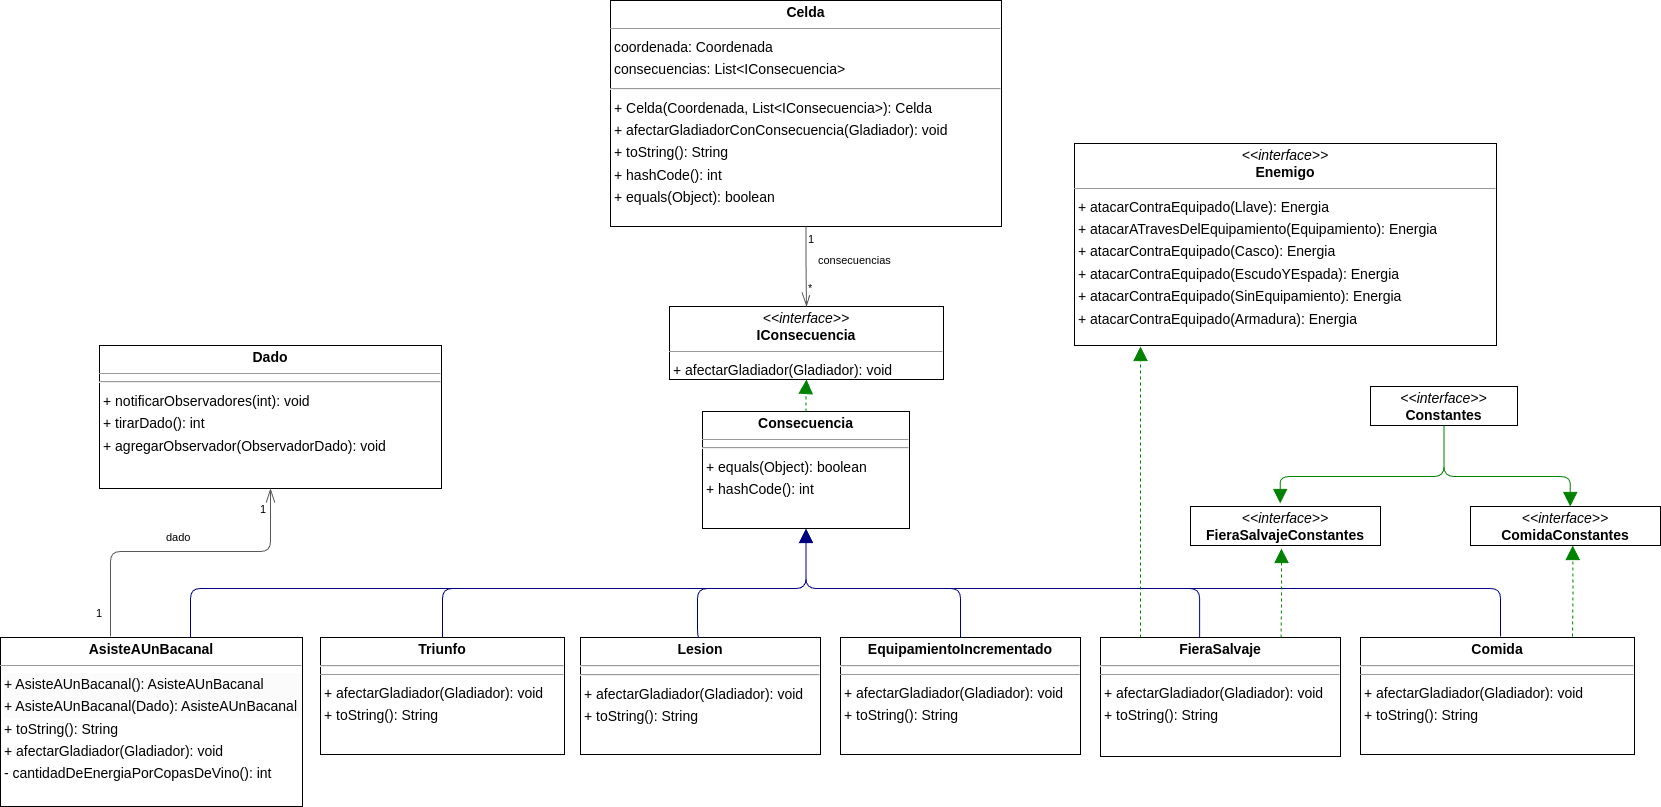

The diagram above was exported from draw.io. Its source (the exported page's mxGraphModel, read from the mxfile embedded in the PNG):
<mxGraphModel dx="1364" dy="1571" grid="1" gridSize="10" guides="1" tooltips="1" connect="1" arrows="1" fold="1" page="0" pageScale="1" pageWidth="827" pageHeight="1169" background="none" math="0" shadow="0">
  <root>
    <mxCell id="0" />
    <mxCell id="1" parent="0" />
    <mxCell id="node6" value="&lt;p style=&quot;margin:0px;margin-top:4px;text-align:center;&quot;&gt;&lt;b&gt;AsisteAUnBacanal&lt;/b&gt;&lt;/p&gt;&lt;hr size=&quot;1&quot;&gt;&lt;p style=&quot;border-color: var(--border-color); background-color: rgb(251, 251, 251); margin: 0px 0px 0px 4px; line-height: 1.6;&quot;&gt;+ AsisteAUnBacanal(): AsisteAUnBacanal&lt;/p&gt;&lt;p style=&quot;border-color: var(--border-color); background-color: rgb(251, 251, 251); margin: 0px 0px 0px 4px; line-height: 1.6;&quot;&gt;+ AsisteAUnBacanal(Dado): AsisteAUnBacanal&lt;/p&gt;&lt;p style=&quot;margin:0 0 0 4px;line-height:1.6;&quot;&gt;+ toString(): String&lt;br&gt;+ afectarGladiador(Gladiador): void&lt;br&gt;- cantidadDeEnergiaPorCopasDeVino(): int&lt;/p&gt;" style="verticalAlign=top;align=left;overflow=fill;fontSize=14;fontFamily=Helvetica;html=1;rounded=0;shadow=0;comic=0;labelBackgroundColor=none;strokeWidth=1;" parent="1" vertex="1">
      <mxGeometry x="320" y="201" width="302" height="169" as="geometry" />
    </mxCell>
    <mxCell id="node12" value="&lt;p style=&quot;margin:0px;margin-top:4px;text-align:center;&quot;&gt;&lt;b&gt;Celda&lt;/b&gt;&lt;/p&gt;&lt;hr size=&quot;1&quot;&gt;&lt;p style=&quot;margin:0 0 0 4px;line-height:1.6;&quot;&gt;coordenada: Coordenada&lt;br style=&quot;border-color: var(--border-color);&quot;&gt;consecuencias: List&amp;lt;IConsecuencia&amp;gt;&lt;/p&gt;&lt;hr&gt;&lt;p style=&quot;border-color: var(--border-color); margin: 0px 0px 0px 4px; line-height: 1.6;&quot;&gt;+ Celda(Coordenada, List&amp;lt;IConsecuencia&amp;gt;): Celda&lt;/p&gt;&lt;p style=&quot;border-color: var(--border-color); margin: 0px 0px 0px 4px; line-height: 1.6;&quot;&gt;+ afectarGladiadorConConsecuencia(Gladiador): void&lt;br style=&quot;border-color: var(--border-color);&quot;&gt;+ toString(): String&lt;br style=&quot;border-color: var(--border-color);&quot;&gt;+ hashCode(): int&lt;br style=&quot;border-color: var(--border-color);&quot;&gt;+ equals(Object): boolean&lt;/p&gt;" style="verticalAlign=top;align=left;overflow=fill;fontSize=14;fontFamily=Helvetica;html=1;rounded=0;shadow=0;comic=0;labelBackgroundColor=none;strokeWidth=1;" parent="1" vertex="1">
      <mxGeometry x="930" y="-436" width="391" height="226" as="geometry" />
    </mxCell>
    <mxCell id="node8" value="&lt;p style=&quot;margin:0px;margin-top:4px;text-align:center;&quot;&gt;&lt;b&gt;Comida&lt;/b&gt;&lt;/p&gt;&lt;hr&gt;&lt;hr size=&quot;1&quot;&gt;&lt;p style=&quot;margin:0 0 0 4px;line-height:1.6;&quot;&gt;+ afectarGladiador(Gladiador): void&lt;br&gt;+ toString(): String&lt;/p&gt;" style="verticalAlign=top;align=left;overflow=fill;fontSize=14;fontFamily=Helvetica;html=1;rounded=0;shadow=0;comic=0;labelBackgroundColor=none;strokeWidth=1;" parent="1" vertex="1">
      <mxGeometry x="1680" y="201" width="274" height="117" as="geometry" />
    </mxCell>
    <mxCell id="node10" value="&lt;p style=&quot;margin:0px;margin-top:4px;text-align:center;&quot;&gt;&lt;i&gt;&amp;lt;&amp;lt;interface&amp;gt;&amp;gt;&lt;/i&gt;&lt;br/&gt;&lt;b&gt;ComidaConstantes&lt;/b&gt;&lt;/p&gt;&lt;hr size=&quot;1&quot;/&gt;" style="verticalAlign=top;align=left;overflow=fill;fontSize=14;fontFamily=Helvetica;html=1;rounded=0;shadow=0;comic=0;labelBackgroundColor=none;strokeWidth=1;" parent="1" vertex="1">
      <mxGeometry x="1790" y="70" width="190" height="39" as="geometry" />
    </mxCell>
    <mxCell id="node11" value="&lt;p style=&quot;margin:0px;margin-top:4px;text-align:center;&quot;&gt;&lt;b&gt;Consecuencia&lt;/b&gt;&lt;/p&gt;&lt;hr size=&quot;1&quot;&gt;&lt;p style=&quot;margin:0 0 0 4px;line-height:1.6;&quot;&gt;&lt;/p&gt;&lt;hr&gt;&lt;p style=&quot;margin:0 0 0 4px;line-height:1.6;&quot;&gt;+ equals(Object): boolean&lt;br&gt;+ hashCode(): int&lt;/p&gt;" style="verticalAlign=top;align=left;overflow=fill;fontSize=14;fontFamily=Helvetica;html=1;rounded=0;shadow=0;comic=0;labelBackgroundColor=none;strokeWidth=1;" parent="1" vertex="1">
      <mxGeometry x="1022" y="-25" width="207" height="117" as="geometry" />
    </mxCell>
    <mxCell id="node4" value="&lt;p style=&quot;margin:0px;margin-top:4px;text-align:center;&quot;&gt;&lt;i&gt;&amp;lt;&amp;lt;interface&amp;gt;&amp;gt;&lt;/i&gt;&lt;br/&gt;&lt;b&gt;Constantes&lt;/b&gt;&lt;/p&gt;&lt;hr size=&quot;1&quot;/&gt;" style="verticalAlign=top;align=left;overflow=fill;fontSize=14;fontFamily=Helvetica;html=1;rounded=0;shadow=0;comic=0;labelBackgroundColor=none;strokeWidth=1;" parent="1" vertex="1">
      <mxGeometry x="1690" y="-50" width="147" height="39" as="geometry" />
    </mxCell>
    <mxCell id="node13" value="&lt;p style=&quot;margin:0px;margin-top:4px;text-align:center;&quot;&gt;&lt;b&gt;Dado&lt;/b&gt;&lt;/p&gt;&lt;hr size=&quot;1&quot;&gt;&lt;p style=&quot;margin:0 0 0 4px;line-height:1.6;&quot;&gt;&lt;/p&gt;&lt;hr&gt;&lt;p style=&quot;margin:0 0 0 4px;line-height:1.6;&quot;&gt;+ notificarObservadores(int): void&lt;br&gt;+ tirarDado(): int&lt;br&gt;+ agregarObservador(ObservadorDado): void&lt;/p&gt;" style="verticalAlign=top;align=left;overflow=fill;fontSize=14;fontFamily=Helvetica;html=1;rounded=0;shadow=0;comic=0;labelBackgroundColor=none;strokeWidth=1;" parent="1" vertex="1">
      <mxGeometry x="419" y="-91" width="342" height="143" as="geometry" />
    </mxCell>
    <mxCell id="node7" value="&lt;p style=&quot;margin:0px;margin-top:4px;text-align:center;&quot;&gt;&lt;i&gt;&amp;lt;&amp;lt;interface&amp;gt;&amp;gt;&lt;/i&gt;&lt;br/&gt;&lt;b&gt;Enemigo&lt;/b&gt;&lt;/p&gt;&lt;hr size=&quot;1&quot;/&gt;&lt;p style=&quot;margin:0 0 0 4px;line-height:1.6;&quot;&gt;+ atacarContraEquipado(Llave): Energia&lt;br/&gt;+ atacarATravesDelEquipamiento(Equipamiento): Energia&lt;br/&gt;+ atacarContraEquipado(Casco): Energia&lt;br/&gt;+ atacarContraEquipado(EscudoYEspada): Energia&lt;br/&gt;+ atacarContraEquipado(SinEquipamiento): Energia&lt;br/&gt;+ atacarContraEquipado(Armadura): Energia&lt;/p&gt;" style="verticalAlign=top;align=left;overflow=fill;fontSize=14;fontFamily=Helvetica;html=1;rounded=0;shadow=0;comic=0;labelBackgroundColor=none;strokeWidth=1;" parent="1" vertex="1">
      <mxGeometry x="1394" y="-293" width="422" height="202" as="geometry" />
    </mxCell>
    <mxCell id="node5" value="&lt;p style=&quot;margin:0px;margin-top:4px;text-align:center;&quot;&gt;&lt;b&gt;EquipamientoIncrementado&lt;/b&gt;&lt;/p&gt;&lt;hr&gt;&lt;hr size=&quot;1&quot;&gt;&lt;p style=&quot;margin:0 0 0 4px;line-height:1.6;&quot;&gt;+ afectarGladiador(Gladiador): void&lt;br&gt;+ toString(): String&lt;/p&gt;" style="verticalAlign=top;align=left;overflow=fill;fontSize=14;fontFamily=Helvetica;html=1;rounded=0;shadow=0;comic=0;labelBackgroundColor=none;strokeWidth=1;" parent="1" vertex="1">
      <mxGeometry x="1160" y="201" width="240" height="117" as="geometry" />
    </mxCell>
    <mxCell id="node2" value="&lt;p style=&quot;margin:0px;margin-top:4px;text-align:center;&quot;&gt;&lt;b&gt;FieraSalvaje&lt;/b&gt;&lt;/p&gt;&lt;hr&gt;&lt;hr size=&quot;1&quot;&gt;&lt;p style=&quot;margin:0 0 0 4px;line-height:1.6;&quot;&gt;+ afectarGladiador(Gladiador): void&lt;br style=&quot;border-color: var(--border-color);&quot;&gt;&lt;/p&gt;&lt;p style=&quot;margin:0 0 0 4px;line-height:1.6;&quot;&gt;+ toString(): String&lt;/p&gt;" style="verticalAlign=top;align=left;overflow=fill;fontSize=14;fontFamily=Helvetica;html=1;rounded=0;shadow=0;comic=0;labelBackgroundColor=none;strokeWidth=1;" parent="1" vertex="1">
      <mxGeometry x="1420" y="201" width="240" height="119" as="geometry" />
    </mxCell>
    <mxCell id="node0" value="&lt;p style=&quot;margin:0px;margin-top:4px;text-align:center;&quot;&gt;&lt;i&gt;&amp;lt;&amp;lt;interface&amp;gt;&amp;gt;&lt;/i&gt;&lt;br/&gt;&lt;b&gt;FieraSalvajeConstantes&lt;/b&gt;&lt;/p&gt;&lt;hr size=&quot;1&quot;/&gt;" style="verticalAlign=top;align=left;overflow=fill;fontSize=14;fontFamily=Helvetica;html=1;rounded=0;shadow=0;comic=0;labelBackgroundColor=none;strokeWidth=1;" parent="1" vertex="1">
      <mxGeometry x="1510" y="70" width="190" height="39" as="geometry" />
    </mxCell>
    <mxCell id="node9" value="&lt;p style=&quot;margin:0px;margin-top:4px;text-align:center;&quot;&gt;&lt;i&gt;&amp;lt;&amp;lt;interface&amp;gt;&amp;gt;&lt;/i&gt;&lt;br/&gt;&lt;b&gt;IConsecuencia&lt;/b&gt;&lt;/p&gt;&lt;hr size=&quot;1&quot;/&gt;&lt;p style=&quot;margin:0 0 0 4px;line-height:1.6;&quot;&gt;+ afectarGladiador(Gladiador): void&lt;/p&gt;" style="verticalAlign=top;align=left;overflow=fill;fontSize=14;fontFamily=Helvetica;html=1;rounded=0;shadow=0;comic=0;labelBackgroundColor=none;strokeWidth=1;" parent="1" vertex="1">
      <mxGeometry x="989" y="-130" width="274" height="73" as="geometry" />
    </mxCell>
    <mxCell id="node1" value="&lt;p style=&quot;margin:0px;margin-top:4px;text-align:center;&quot;&gt;&lt;b&gt;Lesion&lt;/b&gt;&lt;/p&gt;&lt;hr&gt;&lt;hr&gt;&lt;p style=&quot;margin:0 0 0 4px;line-height:1.6;&quot;&gt;+ afectarGladiador(Gladiador): void&lt;br&gt;+ toString(): String&lt;/p&gt;" style="verticalAlign=top;align=left;overflow=fill;fontSize=14;fontFamily=Helvetica;html=1;rounded=0;shadow=0;comic=0;labelBackgroundColor=none;strokeWidth=1;" parent="1" vertex="1">
      <mxGeometry x="900" y="201" width="240" height="117" as="geometry" />
    </mxCell>
    <mxCell id="node3" value="&lt;p style=&quot;margin:0px;margin-top:4px;text-align:center;&quot;&gt;&lt;b&gt;Triunfo&lt;/b&gt;&lt;/p&gt;&lt;hr&gt;&lt;hr size=&quot;1&quot;&gt;&lt;p style=&quot;margin:0 0 0 4px;line-height:1.6;&quot;&gt;+ afectarGladiador(Gladiador): void&lt;br&gt;+ toString(): String&lt;/p&gt;" style="verticalAlign=top;align=left;overflow=fill;fontSize=14;fontFamily=Helvetica;html=1;rounded=0;shadow=0;comic=0;labelBackgroundColor=none;strokeWidth=1;" parent="1" vertex="1">
      <mxGeometry x="640" y="201" width="244" height="117" as="geometry" />
    </mxCell>
    <mxCell id="edge11" value="" style="html=1;rounded=1;edgeStyle=orthogonalEdgeStyle;dashed=0;startArrow=none;endArrow=block;endSize=12;strokeColor=#000082;entryX=0.500;entryY=1.000;entryDx=0;entryDy=0;" parent="1" target="node11" edge="1">
      <mxGeometry width="50" height="50" relative="1" as="geometry">
        <Array as="points">
          <mxPoint x="510" y="201" />
          <mxPoint x="510" y="152" />
          <mxPoint x="1126" y="152" />
        </Array>
        <mxPoint x="510" y="200" as="sourcePoint" />
      </mxGeometry>
    </mxCell>
    <mxCell id="edge13" value="" style="html=1;rounded=1;edgeStyle=orthogonalEdgeStyle;dashed=0;startArrow=diamondThinstartSize=12;endArrow=openThin;endSize=12;strokeColor=#595959;entryX=0.500;entryY=1.000;entryDx=0;entryDy=0;" parent="1" target="node13" edge="1">
      <mxGeometry width="50" height="50" relative="1" as="geometry">
        <Array as="points">
          <mxPoint x="430" y="115" />
          <mxPoint x="590" y="115" />
        </Array>
        <mxPoint x="430" y="200" as="sourcePoint" />
      </mxGeometry>
    </mxCell>
    <mxCell id="label78" value="1" style="edgeLabel;resizable=0;html=1;align=left;verticalAlign=top;strokeColor=default;" parent="edge13" vertex="1" connectable="0">
      <mxGeometry x="414" y="164" as="geometry" />
    </mxCell>
    <mxCell id="label82" value="1" style="edgeLabel;resizable=0;html=1;align=left;verticalAlign=top;strokeColor=default;" parent="edge13" vertex="1" connectable="0">
      <mxGeometry x="578" y="60" as="geometry" />
    </mxCell>
    <mxCell id="label83" value="dado" style="edgeLabel;resizable=0;html=1;align=left;verticalAlign=top;strokeColor=default;" parent="edge13" vertex="1" connectable="0">
      <mxGeometry x="484" y="88" as="geometry" />
    </mxCell>
    <mxCell id="edge12" value="" style="html=1;rounded=1;edgeStyle=orthogonalEdgeStyle;dashed=0;startArrow=diamondThinstartSize=12;endArrow=openThin;endSize=12;strokeColor=#595959;exitX=0.500;exitY=1.000;exitDx=0;exitDy=0;entryX=0.500;entryY=0.000;entryDx=0;entryDy=0;" parent="1" source="node12" target="node9" edge="1">
      <mxGeometry width="50" height="50" relative="1" as="geometry">
        <Array as="points" />
      </mxGeometry>
    </mxCell>
    <mxCell id="label72" value="1" style="edgeLabel;resizable=0;html=1;align=left;verticalAlign=top;strokeColor=default;" parent="edge12" vertex="1" connectable="0">
      <mxGeometry x="1126" y="-210" as="geometry" />
    </mxCell>
    <mxCell id="label76" value="*" style="edgeLabel;resizable=0;html=1;align=left;verticalAlign=top;strokeColor=default;" parent="edge12" vertex="1" connectable="0">
      <mxGeometry x="1126" y="-161" as="geometry" />
    </mxCell>
    <mxCell id="label77" value="consecuencias" style="edgeLabel;resizable=0;html=1;align=left;verticalAlign=top;strokeColor=default;" parent="edge12" vertex="1" connectable="0">
      <mxGeometry x="1136" y="-189" as="geometry" />
    </mxCell>
    <mxCell id="edge6" value="" style="html=1;rounded=1;edgeStyle=orthogonalEdgeStyle;dashed=1;startArrow=none;endArrow=block;endSize=12;strokeColor=#008200;entryX=0.538;entryY=0.999;entryDx=0;entryDy=0;" parent="1" target="node10" edge="1">
      <mxGeometry width="50" height="50" relative="1" as="geometry">
        <Array as="points" />
        <mxPoint x="1892" y="200" as="sourcePoint" />
      </mxGeometry>
    </mxCell>
    <mxCell id="edge7" value="" style="html=1;rounded=1;edgeStyle=orthogonalEdgeStyle;dashed=0;startArrow=none;endArrow=block;endSize=12;strokeColor=#000082;entryX=0.500;entryY=1.000;entryDx=0;entryDy=0;" parent="1" target="node11" edge="1">
      <mxGeometry width="50" height="50" relative="1" as="geometry">
        <Array as="points">
          <mxPoint x="1820" y="152" />
          <mxPoint x="1125" y="152" />
        </Array>
        <mxPoint x="1820" y="200" as="sourcePoint" />
      </mxGeometry>
    </mxCell>
    <mxCell id="edge3" value="" style="html=1;rounded=1;edgeStyle=orthogonalEdgeStyle;dashed=1;startArrow=none;endArrow=block;endSize=12;strokeColor=#008200;exitX=0.500;exitY=0.000;exitDx=0;exitDy=0;entryX=0.500;entryY=1.010;entryDx=0;entryDy=0;" parent="1" source="node11" target="node9" edge="1">
      <mxGeometry width="50" height="50" relative="1" as="geometry">
        <Array as="points">
          <mxPoint x="1126" y="-48" />
          <mxPoint x="1126" y="-48" />
        </Array>
      </mxGeometry>
    </mxCell>
    <mxCell id="edge9" value="" style="html=1;rounded=1;edgeStyle=orthogonalEdgeStyle;dashed=0;startArrow=none;endArrow=block;endSize=12;strokeColor=#008200;exitX=0.500;exitY=1.001;exitDx=0;exitDy=0;entryX=0.525;entryY=0.000;entryDx=0;entryDy=0;" parent="1" source="node4" target="node10" edge="1">
      <mxGeometry width="50" height="50" relative="1" as="geometry">
        <Array as="points">
          <mxPoint x="1764" y="40" />
          <mxPoint x="1890" y="40" />
        </Array>
      </mxGeometry>
    </mxCell>
    <mxCell id="edge5" value="" style="html=1;rounded=1;edgeStyle=orthogonalEdgeStyle;dashed=0;startArrow=none;endArrow=block;endSize=12;strokeColor=#008200;exitX=0.500;exitY=1.001;exitDx=0;exitDy=0;entryX=0.472;entryY=-0.077;entryDx=0;entryDy=0;entryPerimeter=0;" parent="1" source="node4" target="node0" edge="1">
      <mxGeometry width="50" height="50" relative="1" as="geometry">
        <Array as="points">
          <mxPoint x="1764" y="40" />
          <mxPoint x="1600" y="40" />
        </Array>
        <mxPoint x="1600" y="60" as="targetPoint" />
      </mxGeometry>
    </mxCell>
    <mxCell id="edge0" value="" style="html=1;rounded=1;edgeStyle=orthogonalEdgeStyle;dashed=0;startArrow=none;endArrow=block;endSize=12;strokeColor=#000082;exitX=0.500;exitY=0.000;exitDx=0;exitDy=0;entryX=0.500;entryY=1.000;entryDx=0;entryDy=0;" parent="1" source="node5" target="node11" edge="1">
      <mxGeometry width="50" height="50" relative="1" as="geometry">
        <Array as="points">
          <mxPoint x="1280" y="152" />
          <mxPoint x="1125" y="152" />
        </Array>
      </mxGeometry>
    </mxCell>
    <mxCell id="edge4" value="" style="html=1;rounded=1;edgeStyle=orthogonalEdgeStyle;dashed=0;startArrow=none;endArrow=block;endSize=12;strokeColor=#000082;exitX=0.413;exitY=0.000;exitDx=0;exitDy=0;entryX=0.500;entryY=1.000;entryDx=0;entryDy=0;" parent="1" source="node2" target="node11" edge="1">
      <mxGeometry width="50" height="50" relative="1" as="geometry">
        <Array as="points">
          <mxPoint x="1519" y="152" />
          <mxPoint x="1125" y="152" />
        </Array>
      </mxGeometry>
    </mxCell>
    <mxCell id="edge1" value="" style="html=1;rounded=1;edgeStyle=orthogonalEdgeStyle;dashed=1;startArrow=none;endArrow=block;endSize=12;strokeColor=#008200;" parent="1" edge="1">
      <mxGeometry width="50" height="50" relative="1" as="geometry">
        <Array as="points">
          <mxPoint x="1460" y="201" />
          <mxPoint x="1460" y="-60" />
        </Array>
        <mxPoint x="1460" y="200" as="sourcePoint" />
        <mxPoint x="1460" y="-90" as="targetPoint" />
      </mxGeometry>
    </mxCell>
    <mxCell id="edge10" value="" style="html=1;rounded=1;edgeStyle=orthogonalEdgeStyle;dashed=1;startArrow=none;endArrow=block;endSize=12;strokeColor=#008200;exitX=0.79;exitY=-0.017;exitDx=0;exitDy=0;exitPerimeter=0;" parent="1" edge="1">
      <mxGeometry width="50" height="50" relative="1" as="geometry">
        <Array as="points" />
        <mxPoint x="1600.5600000000004" y="200.9970000000001" as="sourcePoint" />
        <mxPoint x="1600.96" y="112.02" as="targetPoint" />
      </mxGeometry>
    </mxCell>
    <mxCell id="edge8" value="" style="html=1;rounded=1;edgeStyle=orthogonalEdgeStyle;dashed=0;startArrow=none;endArrow=block;endSize=12;strokeColor=#000082;exitX=0.500;exitY=0.000;exitDx=0;exitDy=0;entryX=0.500;entryY=1.000;entryDx=0;entryDy=0;" parent="1" source="node1" target="node11" edge="1">
      <mxGeometry width="50" height="50" relative="1" as="geometry">
        <Array as="points">
          <mxPoint x="1017" y="152" />
          <mxPoint x="1125" y="152" />
        </Array>
      </mxGeometry>
    </mxCell>
    <mxCell id="edge2" value="" style="html=1;rounded=1;edgeStyle=orthogonalEdgeStyle;dashed=0;startArrow=none;endArrow=block;endSize=12;strokeColor=#000082;exitX=0.500;exitY=0.000;exitDx=0;exitDy=0;entryX=0.500;entryY=1.000;entryDx=0;entryDy=0;" parent="1" source="node3" target="node11" edge="1">
      <mxGeometry width="50" height="50" relative="1" as="geometry">
        <Array as="points">
          <mxPoint x="762" y="152" />
          <mxPoint x="1126" y="152" />
        </Array>
      </mxGeometry>
    </mxCell>
  </root>
</mxGraphModel>